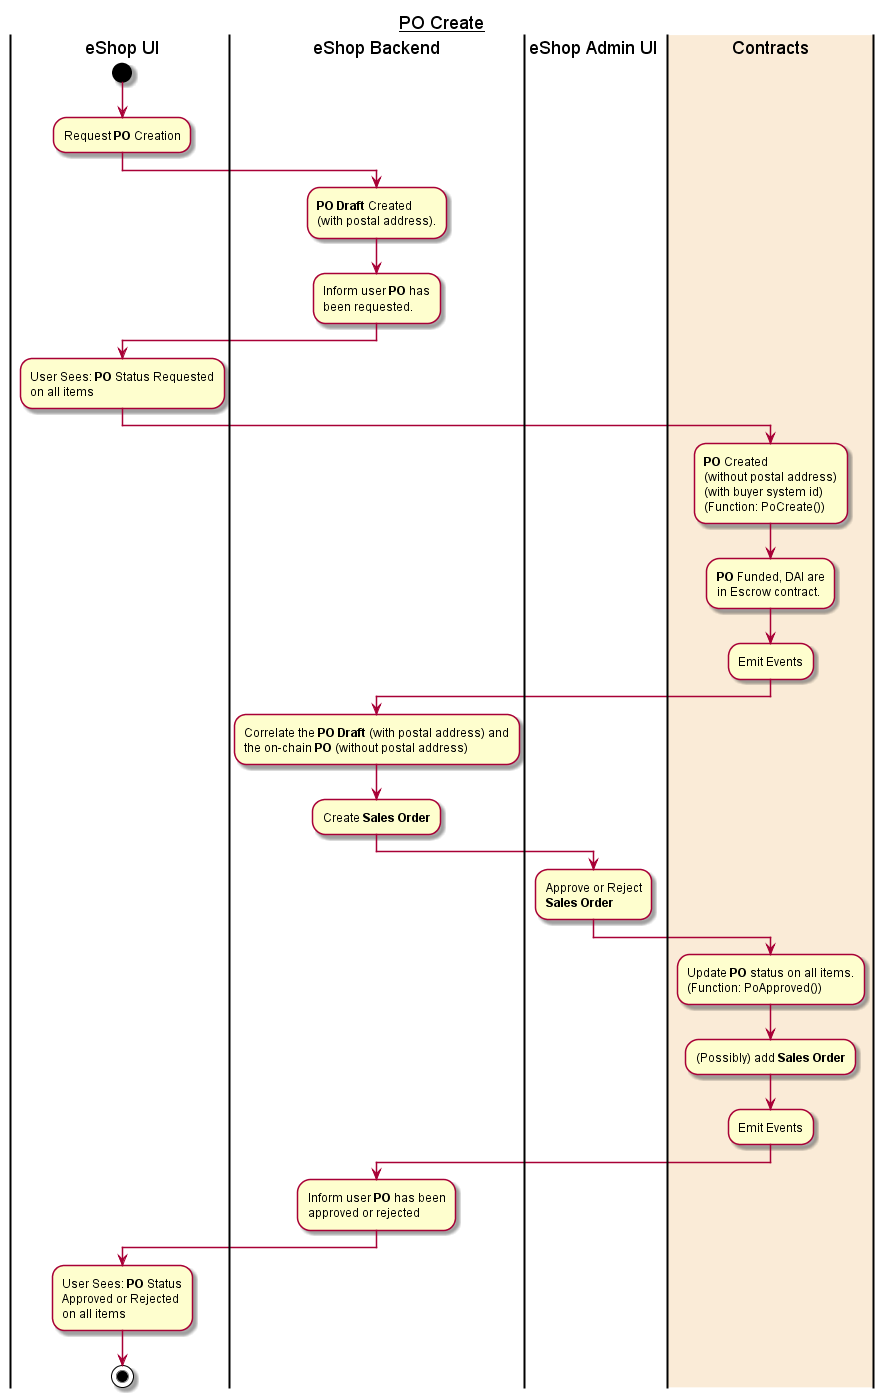

The diagram above was rendered by PlantUML. Its source (embedded in the PNG):
@startuml
title __PO Create__
|eShop UI|
|eShop Backend|
|eShop Admin UI|
|#AntiqueWhite|Contracts| 

|eShop UI|
start
:Request **PO** Creation;

|eShop Backend|
:**PO Draft** Created
(with postal address).;
:Inform user **PO** has
been requested.;

|eShop UI|
:User Sees: **PO** Status Requested
on all items;

|Contracts| 
:**PO** Created
(without postal address)
(with buyer system id)
(Function: PoCreate());
:**PO** Funded, DAI are
in Escrow contract.;
:Emit Events; 

|eShop Backend|
:Correlate the **PO Draft** (with postal address) and
the on-chain **PO** (without postal address);
:Create **Sales Order**;

|eShop Admin UI|
:Approve or Reject
**Sales Order**;

|Contracts|
:Update **PO** status on all items.
(Function: PoApproved());
:(Possibly) add **Sales Order**;
:Emit Events;

|eShop Backend|
:Inform user **PO** has been
approved or rejected;

|eShop UI|
:User Sees: **PO** Status
Approved or Rejected
on all items;

stop

@enduml